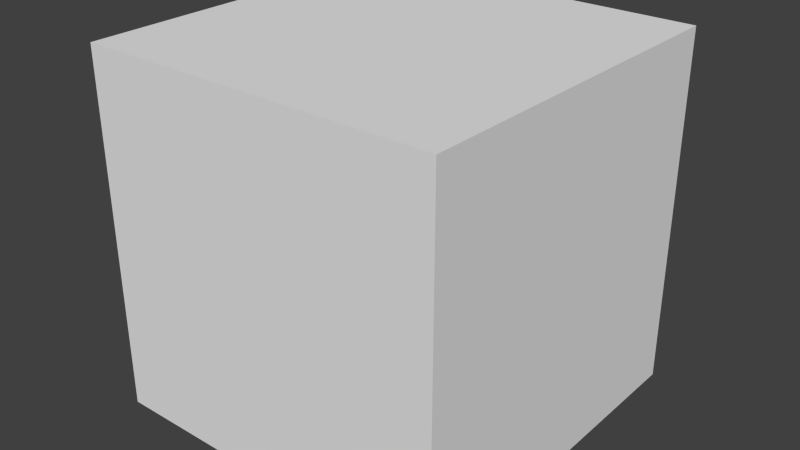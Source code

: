 # Source: dice.blend  (saved by Blender 2.59.0; exported with 4.5.12 LTS)
import bpy
from mathutils import Matrix  # noqa: F401  (used for matrix-valued properties, if any)

bpy.ops.wm.read_factory_settings(use_empty=True)
scene = bpy.context.scene
scene.name = 'Scene'

# ---- collections
col_collection_1 = bpy.data.collections.new('Collection 1'); scene.collection.children.link(col_collection_1)

# ---- world
world_world = bpy.data.worlds.new('World'); scene.world = world_world
world_world.color = (0.05088, 0.05088, 0.05088)
world_world.use_sun_shadow = False
world_world.sun_shadow_jitter_overblur = 0.0
world_world.cycles.sampling_method = 'MANUAL'
world_world.cycles.sample_map_resolution = 256

# ---- meshes
me_plane = bpy.data.meshes.new('Plane')
me_plane.from_pydata([(1.0, 1.0, -1.0), (1.0, -1.0, -1.0), (-1.0, -1.0, -1.0), (-1.0, 1.0, -1.0), (1.0, 1.0, 1.0), (1.0, -1.0, 1.0), (-1.0, -1.0, 1.0), (-1.0, 1.0, 1.0)], [], [(0, 1, 2, 3), (4, 7, 6, 5), (0, 4, 5, 1), (1, 5, 6, 2), (2, 6, 7, 3), (4, 0, 3, 7)])
_uv = me_plane.uv_layers.new(name='UVTex')
_uv.uv.foreach_set('vector', [0.6626, 0.3432, 0.3374, 0.3432, 0.3374, 0.01787, 0.6626, 0.01787, 0.6568, 1.0, 0.3269, 1.0, 0.3269, 0.6703, 0.6568, 0.6703, 0.6447, 0.3374, 0.9793, 0.3374, 0.9793, 0.6719, 0.6447, 0.6719, 0.6637, 0.6637, 0.3363, 0.6637, 0.3363, 0.3363, 0.6637, 0.3363, 0.004316, 0.3442, 0.3251, 0.3442, 0.3251, 0.6651, 0.004316, 0.6651, 0.9856, 0.3476, 0.657, 0.3476, 0.657, 0.01907, 0.9856, 0.01907])
me_plane.use_remesh_preserve_volume = False
me_plane.use_remesh_preserve_attributes = False
me_plane.use_mirror_vertex_groups = False
me_plane.update()

# ---- objects
ob_plane = bpy.data.objects.new('Plane', me_plane)

# ---- transforms, parenting, visibility, modifiers, constraints
ob_plane.location = (0.0, 0.0, 0.0)
ob_plane.lineart.crease_threshold = 0.0

# ---- collection membership
col_collection_1.objects.link(ob_plane)

# ---- scene / render settings (as saved in the file)
scene.frame_start = 1; scene.frame_end = 250; scene.frame_set(1)
scene.render.engine = 'BLENDER_EEVEE_NEXT'
scene.render.image_settings.color_mode = 'RGB'
scene.render.image_settings.compression = 90
scene.render.resolution_percentage = 50
scene.render.dither_intensity = 0.0
scene.render.bake_margin = 2
scene.render.bake_bias = 0.0
scene.cycles.use_denoising = False
scene.cycles.samples = 10
scene.cycles.sampling_pattern = 'TABULATED_SOBOL'
scene.cycles.light_sampling_threshold = 0.0
scene.cycles.use_adaptive_sampling = False
scene.cycles.use_light_tree = False
scene.cycles.blur_glossy = 0.0
scene.cycles.volume_bounces = 1
scene.cycles.pixel_filter_type = 'GAUSSIAN'
scene.cycles.sample_clamp_indirect = 0.0
scene.view_settings.view_transform = 'Standard'
bpy.context.view_layer.update()

# ---- added for rendering (the .blend has no active camera and no usable light): camera, sun
cam_auto = bpy.data.cameras.new('AutoCamera')
cam_auto.lens = 50.0
cam_auto.sensor_width = 36.0
cam_auto.clip_end = 1000.0
ob_auto_camera = bpy.data.objects.new('AutoCamera', cam_auto)
scene.collection.objects.link(ob_auto_camera)
ob_auto_camera.location = (3.20507, -3.84609, 2.56406)
ob_auto_camera.rotation_euler = (1.09748, -7.21219e-08, 0.694738)
scene.camera = ob_auto_camera
light_auto_sun = bpy.data.lights.new('AutoSun', 'SUN')
light_auto_sun.energy = 3.0
light_auto_sun.angle = 0.0523599
ob_auto_sun = bpy.data.objects.new('AutoSun', light_auto_sun)
scene.collection.objects.link(ob_auto_sun)
ob_auto_sun.rotation_euler = (0.872665, 0.174533, 0.523599)
bpy.context.view_layer.update()
